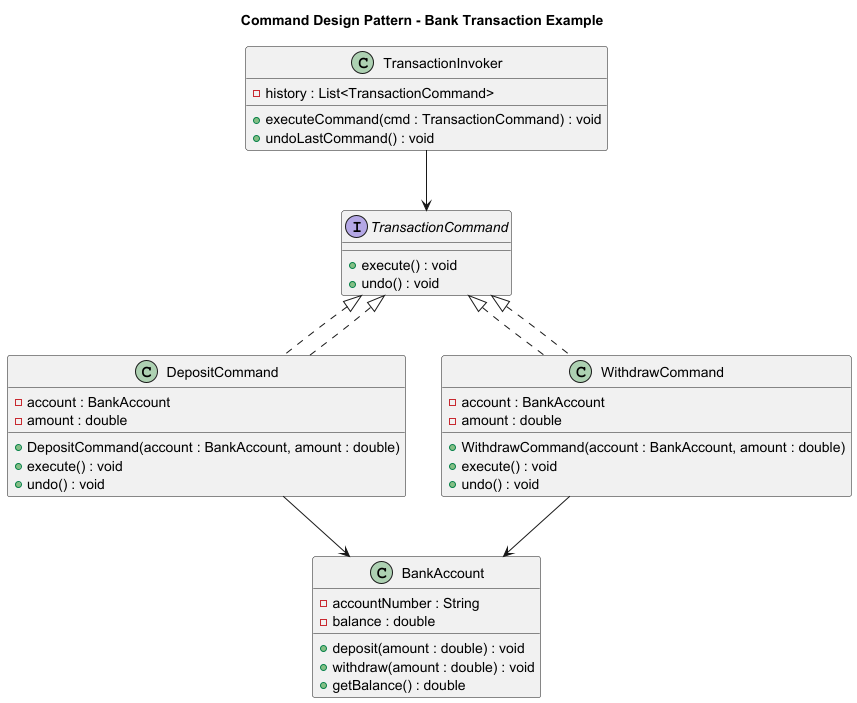

The diagram above was rendered by PlantUML. Its source (embedded in the PNG):
@startuml
title Command Design Pattern - Bank Transaction Example

interface TransactionCommand {
    + execute() : void
    + undo() : void
}

class DepositCommand implements TransactionCommand {
    - account : BankAccount
    - amount : double
    + DepositCommand(account : BankAccount, amount : double)
    + execute() : void
    + undo() : void
}

class WithdrawCommand implements TransactionCommand {
    - account : BankAccount
    - amount : double
    + WithdrawCommand(account : BankAccount, amount : double)
    + execute() : void
    + undo() : void
}

class BankAccount {
    - accountNumber : String
    - balance : double
    + deposit(amount : double) : void
    + withdraw(amount : double) : void
    + getBalance() : double
}

class TransactionInvoker {
    - history : List<TransactionCommand>
    + executeCommand(cmd : TransactionCommand) : void
    + undoLastCommand() : void
}

TransactionCommand <|.. DepositCommand
TransactionCommand <|.. WithdrawCommand
DepositCommand --> BankAccount
WithdrawCommand --> BankAccount
TransactionInvoker --> TransactionCommand

@enduml